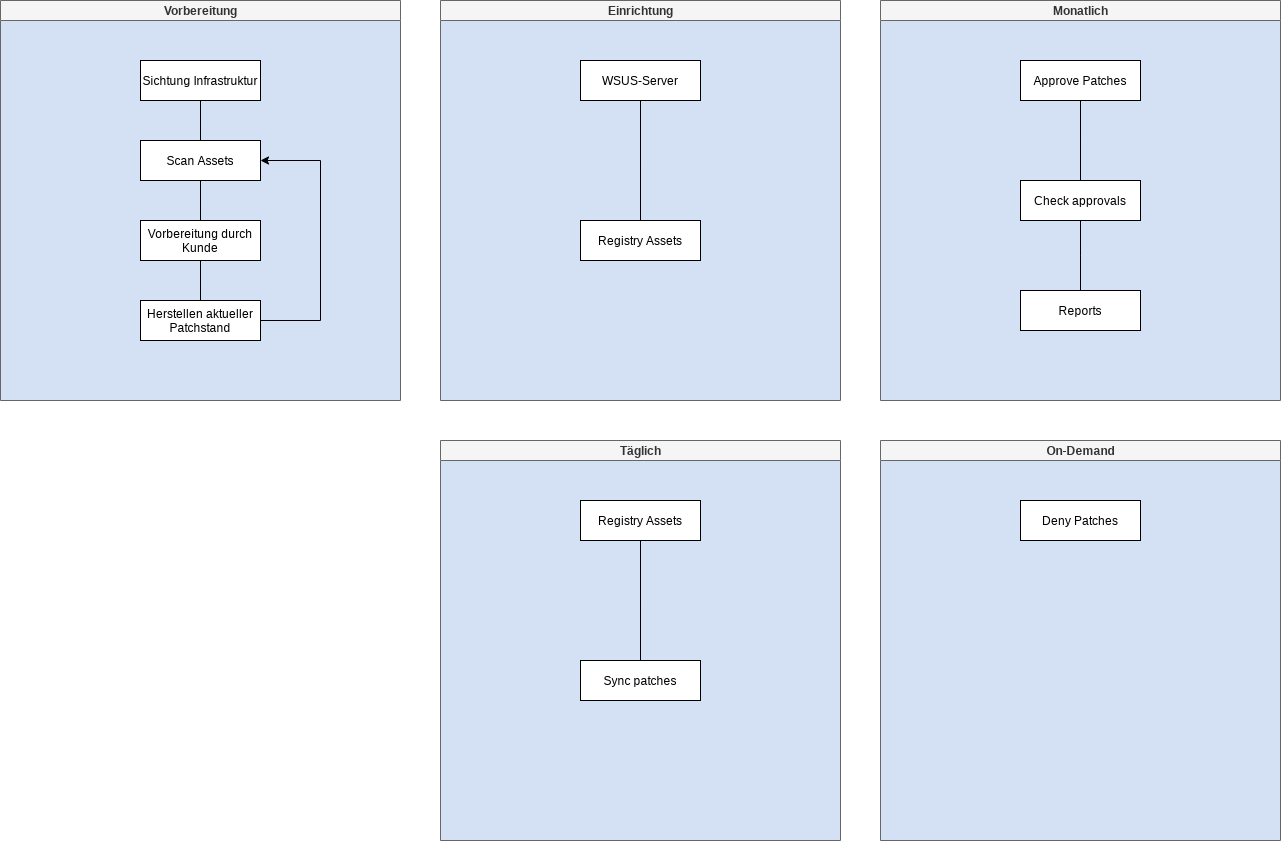

The diagram above was exported from draw.io. Its source (the exported page's mxGraphModel, read from the mxfile embedded in the PNG):
<mxGraphModel dx="1296" dy="1176" grid="1" gridSize="10" guides="1" tooltips="1" connect="1" arrows="1" fold="1" page="1" pageScale="1" pageWidth="1654" pageHeight="1169" math="0" shadow="0">
  <root>
    <mxCell id="0" />
    <mxCell id="1" parent="0" />
    <mxCell id="6vxcuAQsoobMkJjzMUpf-1" value="Vorbereitung" style="swimlane;html=1;startSize=20;horizontal=1;containerType=tree;fillColor=#f5f5f5;strokeColor=#666666;swimlaneLine=1;fontColor=#333333;glass=0;rounded=0;shadow=0;sketch=0;swimlaneFillColor=#D4E1F5;" vertex="1" parent="1">
      <mxGeometry x="120" y="80" width="400" height="400" as="geometry" />
    </mxCell>
    <mxCell id="6vxcuAQsoobMkJjzMUpf-2" value="" style="edgeStyle=elbowEdgeStyle;elbow=vertical;startArrow=none;endArrow=none;rounded=0;" edge="1" parent="6vxcuAQsoobMkJjzMUpf-1" source="6vxcuAQsoobMkJjzMUpf-3" target="6vxcuAQsoobMkJjzMUpf-11">
      <mxGeometry relative="1" as="geometry" />
    </mxCell>
    <mxCell id="6vxcuAQsoobMkJjzMUpf-3" value="Sichtung Infrastruktur" style="whiteSpace=wrap;html=1;treeFolding=1;treeMoving=1;newEdgeStyle={&quot;edgeStyle&quot;:&quot;elbowEdgeStyle&quot;,&quot;startArrow&quot;:&quot;none&quot;,&quot;endArrow&quot;:&quot;none&quot;};" vertex="1" parent="6vxcuAQsoobMkJjzMUpf-1">
      <mxGeometry x="140" y="60" width="120" height="40" as="geometry" />
    </mxCell>
    <mxCell id="6vxcuAQsoobMkJjzMUpf-4" value="Scan Assets" style="whiteSpace=wrap;html=1;treeFolding=1;treeMoving=1;newEdgeStyle={&quot;edgeStyle&quot;:&quot;elbowEdgeStyle&quot;,&quot;startArrow&quot;:&quot;none&quot;,&quot;endArrow&quot;:&quot;none&quot;};" vertex="1" parent="6vxcuAQsoobMkJjzMUpf-1">
      <mxGeometry x="140" y="220" width="120" height="40" as="geometry" />
    </mxCell>
    <mxCell id="6vxcuAQsoobMkJjzMUpf-9" value="Vorbereitung durch Kunde" style="whiteSpace=wrap;html=1;treeFolding=1;treeMoving=1;newEdgeStyle={&quot;edgeStyle&quot;:&quot;elbowEdgeStyle&quot;,&quot;startArrow&quot;:&quot;none&quot;,&quot;endArrow&quot;:&quot;none&quot;};" vertex="1" parent="6vxcuAQsoobMkJjzMUpf-1">
      <mxGeometry x="140" y="220" width="120" height="40" as="geometry" />
    </mxCell>
    <mxCell id="6vxcuAQsoobMkJjzMUpf-10" value="" style="edgeStyle=elbowEdgeStyle;elbow=vertical;startArrow=none;endArrow=none;rounded=0;" edge="1" target="6vxcuAQsoobMkJjzMUpf-4" source="6vxcuAQsoobMkJjzMUpf-11" parent="6vxcuAQsoobMkJjzMUpf-1">
      <mxGeometry relative="1" as="geometry">
        <mxPoint x="320" y="180" as="sourcePoint" />
      </mxGeometry>
    </mxCell>
    <mxCell id="6vxcuAQsoobMkJjzMUpf-11" value="Scan Assets" style="whiteSpace=wrap;html=1;treeFolding=1;treeMoving=1;newEdgeStyle={&quot;edgeStyle&quot;:&quot;elbowEdgeStyle&quot;,&quot;startArrow&quot;:&quot;none&quot;,&quot;endArrow&quot;:&quot;none&quot;};" vertex="1" parent="6vxcuAQsoobMkJjzMUpf-1">
      <mxGeometry x="140" y="140" width="120" height="40" as="geometry" />
    </mxCell>
    <mxCell id="6vxcuAQsoobMkJjzMUpf-12" value="" style="endArrow=classic;html=1;entryX=1;entryY=0.5;entryDx=0;entryDy=0;" edge="1" parent="6vxcuAQsoobMkJjzMUpf-1" target="6vxcuAQsoobMkJjzMUpf-11">
      <mxGeometry width="50" height="50" relative="1" as="geometry">
        <mxPoint x="320" y="160" as="sourcePoint" />
        <mxPoint x="370" y="110" as="targetPoint" />
      </mxGeometry>
    </mxCell>
    <mxCell id="6vxcuAQsoobMkJjzMUpf-18" value="Vorbereitung durch Kunde" style="whiteSpace=wrap;html=1;treeFolding=1;treeMoving=1;newEdgeStyle={&quot;edgeStyle&quot;:&quot;elbowEdgeStyle&quot;,&quot;startArrow&quot;:&quot;none&quot;,&quot;endArrow&quot;:&quot;none&quot;};" vertex="1" parent="6vxcuAQsoobMkJjzMUpf-1">
      <mxGeometry x="140" y="300" width="120" height="40" as="geometry" />
    </mxCell>
    <mxCell id="6vxcuAQsoobMkJjzMUpf-19" value="" style="edgeStyle=elbowEdgeStyle;rounded=0;orthogonalLoop=1;jettySize=auto;html=1;elbow=vertical;startArrow=none;endArrow=none;" edge="1" source="6vxcuAQsoobMkJjzMUpf-9" target="6vxcuAQsoobMkJjzMUpf-20" parent="6vxcuAQsoobMkJjzMUpf-1">
      <mxGeometry relative="1" as="geometry" />
    </mxCell>
    <mxCell id="6vxcuAQsoobMkJjzMUpf-20" value="Herstellen aktueller Patchstand" style="whiteSpace=wrap;html=1;treeFolding=1;treeMoving=1;newEdgeStyle={&quot;edgeStyle&quot;:&quot;elbowEdgeStyle&quot;,&quot;startArrow&quot;:&quot;none&quot;,&quot;endArrow&quot;:&quot;none&quot;};" vertex="1" parent="6vxcuAQsoobMkJjzMUpf-1">
      <mxGeometry x="140" y="300" width="120" height="40" as="geometry" />
    </mxCell>
    <mxCell id="6vxcuAQsoobMkJjzMUpf-21" value="" style="endArrow=none;html=1;" edge="1" parent="6vxcuAQsoobMkJjzMUpf-1" source="6vxcuAQsoobMkJjzMUpf-20">
      <mxGeometry width="50" height="50" relative="1" as="geometry">
        <mxPoint x="140" y="290" as="sourcePoint" />
        <mxPoint x="320" y="320" as="targetPoint" />
      </mxGeometry>
    </mxCell>
    <mxCell id="6vxcuAQsoobMkJjzMUpf-5" value="Einrichtung" style="swimlane;html=1;startSize=20;horizontal=1;containerType=tree;fillColor=#f5f5f5;strokeColor=#666666;swimlaneFillColor=#D4E1F5;fontColor=#333333;" vertex="1" parent="1">
      <mxGeometry x="560" y="80" width="400" height="400" as="geometry" />
    </mxCell>
    <mxCell id="6vxcuAQsoobMkJjzMUpf-6" value="" style="edgeStyle=elbowEdgeStyle;elbow=vertical;startArrow=none;endArrow=none;rounded=0;" edge="1" parent="6vxcuAQsoobMkJjzMUpf-5" source="6vxcuAQsoobMkJjzMUpf-7" target="6vxcuAQsoobMkJjzMUpf-8">
      <mxGeometry relative="1" as="geometry" />
    </mxCell>
    <mxCell id="6vxcuAQsoobMkJjzMUpf-7" value="WSUS-Server" style="whiteSpace=wrap;html=1;treeFolding=1;treeMoving=1;newEdgeStyle={&quot;edgeStyle&quot;:&quot;elbowEdgeStyle&quot;,&quot;startArrow&quot;:&quot;none&quot;,&quot;endArrow&quot;:&quot;none&quot;};" vertex="1" parent="6vxcuAQsoobMkJjzMUpf-5">
      <mxGeometry x="140" y="60" width="120" height="40" as="geometry" />
    </mxCell>
    <mxCell id="6vxcuAQsoobMkJjzMUpf-8" value="Registry Assets" style="whiteSpace=wrap;html=1;treeFolding=1;treeMoving=1;newEdgeStyle={&quot;edgeStyle&quot;:&quot;elbowEdgeStyle&quot;,&quot;startArrow&quot;:&quot;none&quot;,&quot;endArrow&quot;:&quot;none&quot;};" vertex="1" parent="6vxcuAQsoobMkJjzMUpf-5">
      <mxGeometry x="140" y="220" width="120" height="40" as="geometry" />
    </mxCell>
    <mxCell id="6vxcuAQsoobMkJjzMUpf-17" value="" style="endArrow=none;html=1;" edge="1" parent="1">
      <mxGeometry width="50" height="50" relative="1" as="geometry">
        <mxPoint x="440" y="400" as="sourcePoint" />
        <mxPoint x="440" y="240" as="targetPoint" />
      </mxGeometry>
    </mxCell>
    <mxCell id="6vxcuAQsoobMkJjzMUpf-22" value="Monatlich" style="swimlane;html=1;startSize=20;horizontal=1;containerType=tree;fillColor=#f5f5f5;strokeColor=#666666;fontColor=#333333;swimlaneFillColor=#D4E1F5;" vertex="1" parent="1">
      <mxGeometry x="1000" y="80" width="400" height="400" as="geometry" />
    </mxCell>
    <mxCell id="6vxcuAQsoobMkJjzMUpf-23" value="" style="edgeStyle=elbowEdgeStyle;elbow=vertical;startArrow=none;endArrow=none;rounded=0;" edge="1" parent="6vxcuAQsoobMkJjzMUpf-22" source="6vxcuAQsoobMkJjzMUpf-24" target="6vxcuAQsoobMkJjzMUpf-25">
      <mxGeometry relative="1" as="geometry" />
    </mxCell>
    <mxCell id="6vxcuAQsoobMkJjzMUpf-24" value="Approve Patches" style="whiteSpace=wrap;html=1;treeFolding=1;treeMoving=1;newEdgeStyle={&quot;edgeStyle&quot;:&quot;elbowEdgeStyle&quot;,&quot;startArrow&quot;:&quot;none&quot;,&quot;endArrow&quot;:&quot;none&quot;};" vertex="1" parent="6vxcuAQsoobMkJjzMUpf-22">
      <mxGeometry x="140" y="60" width="120" height="40" as="geometry" />
    </mxCell>
    <mxCell id="6vxcuAQsoobMkJjzMUpf-25" value="Check approvals" style="whiteSpace=wrap;html=1;treeFolding=1;treeMoving=1;newEdgeStyle={&quot;edgeStyle&quot;:&quot;elbowEdgeStyle&quot;,&quot;startArrow&quot;:&quot;none&quot;,&quot;endArrow&quot;:&quot;none&quot;};" vertex="1" parent="6vxcuAQsoobMkJjzMUpf-22">
      <mxGeometry x="140" y="180" width="120" height="40" as="geometry" />
    </mxCell>
    <mxCell id="6vxcuAQsoobMkJjzMUpf-36" value="" style="edgeStyle=elbowEdgeStyle;elbow=vertical;startArrow=none;endArrow=none;rounded=0;" edge="1" target="6vxcuAQsoobMkJjzMUpf-37" source="6vxcuAQsoobMkJjzMUpf-25" parent="6vxcuAQsoobMkJjzMUpf-22">
      <mxGeometry relative="1" as="geometry">
        <mxPoint x="1200" y="180" as="sourcePoint" />
      </mxGeometry>
    </mxCell>
    <mxCell id="6vxcuAQsoobMkJjzMUpf-37" value="Reports" style="whiteSpace=wrap;html=1;treeFolding=1;treeMoving=1;newEdgeStyle={&quot;edgeStyle&quot;:&quot;elbowEdgeStyle&quot;,&quot;startArrow&quot;:&quot;none&quot;,&quot;endArrow&quot;:&quot;none&quot;};" vertex="1" parent="6vxcuAQsoobMkJjzMUpf-22">
      <mxGeometry x="140" y="290" width="120" height="40" as="geometry" />
    </mxCell>
    <mxCell id="6vxcuAQsoobMkJjzMUpf-26" value="Täglich" style="swimlane;html=1;startSize=20;horizontal=1;containerType=tree;fillColor=#f5f5f5;strokeColor=#666666;fontColor=#333333;swimlaneFillColor=#D4E1F5;" vertex="1" parent="1">
      <mxGeometry x="560" y="520" width="400" height="400" as="geometry" />
    </mxCell>
    <mxCell id="6vxcuAQsoobMkJjzMUpf-27" value="" style="edgeStyle=elbowEdgeStyle;elbow=vertical;startArrow=none;endArrow=none;rounded=0;" edge="1" parent="6vxcuAQsoobMkJjzMUpf-26" source="6vxcuAQsoobMkJjzMUpf-28" target="6vxcuAQsoobMkJjzMUpf-29">
      <mxGeometry relative="1" as="geometry" />
    </mxCell>
    <mxCell id="6vxcuAQsoobMkJjzMUpf-28" value="Registry Assets" style="whiteSpace=wrap;html=1;treeFolding=1;treeMoving=1;newEdgeStyle={&quot;edgeStyle&quot;:&quot;elbowEdgeStyle&quot;,&quot;startArrow&quot;:&quot;none&quot;,&quot;endArrow&quot;:&quot;none&quot;};" vertex="1" parent="6vxcuAQsoobMkJjzMUpf-26">
      <mxGeometry x="140" y="60" width="120" height="40" as="geometry" />
    </mxCell>
    <mxCell id="6vxcuAQsoobMkJjzMUpf-29" value="Sync patches" style="whiteSpace=wrap;html=1;treeFolding=1;treeMoving=1;newEdgeStyle={&quot;edgeStyle&quot;:&quot;elbowEdgeStyle&quot;,&quot;startArrow&quot;:&quot;none&quot;,&quot;endArrow&quot;:&quot;none&quot;};" vertex="1" parent="6vxcuAQsoobMkJjzMUpf-26">
      <mxGeometry x="140" y="220" width="120" height="40" as="geometry" />
    </mxCell>
    <mxCell id="6vxcuAQsoobMkJjzMUpf-31" value="On-Demand" style="swimlane;html=1;startSize=20;horizontal=1;containerType=tree;fillColor=#f5f5f5;strokeColor=#666666;fontColor=#333333;swimlaneFillColor=#D4E1F5;" vertex="1" parent="1">
      <mxGeometry x="1000" y="520" width="400" height="400" as="geometry" />
    </mxCell>
    <mxCell id="6vxcuAQsoobMkJjzMUpf-33" value="Deny Patches" style="whiteSpace=wrap;html=1;treeFolding=1;treeMoving=1;newEdgeStyle={&quot;edgeStyle&quot;:&quot;elbowEdgeStyle&quot;,&quot;startArrow&quot;:&quot;none&quot;,&quot;endArrow&quot;:&quot;none&quot;};" vertex="1" parent="6vxcuAQsoobMkJjzMUpf-31">
      <mxGeometry x="140" y="60" width="120" height="40" as="geometry" />
    </mxCell>
  </root>
</mxGraphModel>